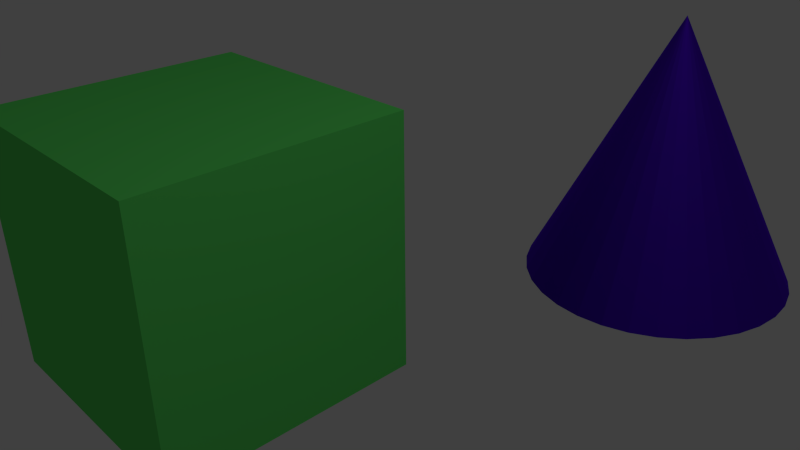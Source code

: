 # Source: scene.blend  (saved by Blender 2.71.0; exported with 4.5.12 LTS)
import bpy
from mathutils import Matrix  # noqa: F401  (used for matrix-valued properties, if any)

bpy.ops.wm.read_factory_settings(use_empty=True)
scene = bpy.context.scene
scene.name = 'Scene'

# ---- collections
col_collection_1 = bpy.data.collections.new('Collection 1'); scene.collection.children.link(col_collection_1)

# ---- materials (node trees are filled in below, after node groups)
mat_depth = bpy.data.materials.new('Depth')
mat_depth.alpha_threshold = 0.0
mat_depth.roughness = 0.5
mat_depth.line_color = (0.0, 0.0, 0.0, 1.0)
mat_material = bpy.data.materials.new('Material')
mat_material.alpha_threshold = 0.0
mat_material.roughness = 0.5
mat_material.line_color = (0.0, 0.0, 0.0, 1.0)

# ---- material node trees
mat_depth.use_nodes = True; mat_depth.node_tree.nodes.clear()
_N = mat_depth.node_tree.nodes; _L = mat_depth.node_tree.links
n0 = _N.new('ShaderNodeOutputMaterial'); n0.name = 'Material Output'; n0.location = (336, 228)
n1 = _N.new('ShaderNodeBsdfAnisotropic'); n1.name = 'Glossy BSDF'; n1.location = (-80, 196)
n1.distribution = 'GGX'
n1.inputs[0].default_value = (0.09438, 0.006949, 0.8, 1.0)
n1.inputs[1].default_value = 0.7528
_L.new(n1.outputs[0], n0.inputs[0])
n0.is_active_output = True
mat_material.use_nodes = True; mat_material.node_tree.nodes.clear()
_N = mat_material.node_tree.nodes; _L = mat_material.node_tree.links
n0 = _N.new('ShaderNodeOutputMaterial'); n0.name = 'Material Output'; n0.location = (265, 195)
n1 = _N.new('ShaderNodeBsdfDiffuse'); n1.name = 'Diffuse BSDF'; n1.location = (-132, 156)
n1.inputs[0].default_value = (0.1195, 0.8, 0.1401, 1.0)
_L.new(n1.outputs[0], n0.inputs[0])
n0.is_active_output = True

# ---- world
world_world = bpy.data.worlds.new('World'); scene.world = world_world
world_world.color = (0.05088, 0.05088, 0.05088)
world_world.use_sun_shadow = False
world_world.sun_shadow_jitter_overblur = 0.0
world_world.cycles.sampling_method = 'MANUAL'
world_world.cycles.sample_map_resolution = 256

# ---- cameras
cam_camera = bpy.data.cameras.new('Camera')
cam_camera.clip_end = 100.0
cam_camera.lens = 35.0
cam_camera.sensor_width = 32.0
cam_camera.sensor_height = 18.0
cam_camera.ortho_scale = 7.314
cam_camera.dof.focus_distance = 0.0

# ---- lights
light_lamp = bpy.data.lights.new('Lamp', 'POINT')
light_lamp.transmission_factor = 0.0
light_lamp.cutoff_distance = 30.0
light_lamp.energy = 100.0
light_lamp.shadow_buffer_clip_start = 1.001
light_lamp.shadow_soft_size = 0.1
light_lamp.shadow_maximum_resolution = 0.006
light_lamp.use_absolute_resolution = True
light_lamp.cycles.use_multiple_importance_sampling = False

# ---- meshes
me_cone = bpy.data.meshes.new('Cone')
me_cone.from_pydata([(0.0, 1.0, -1.0), (0.0, 0.0, 1.0), (0.1951, 0.9808, -1.0), (0.3827, 0.9239, -1.0), (0.5556, 0.8315, -1.0), (0.7071, 0.7071, -1.0), (0.8315, 0.5556, -1.0), (0.9239, 0.3827, -1.0), (0.9808, 0.1951, -1.0), (1.0, 7.55e-08, -1.0), (0.9808, -0.1951, -1.0), (0.9239, -0.3827, -1.0), (0.8315, -0.5556, -1.0), (0.7071, -0.7071, -1.0), (0.5556, -0.8315, -1.0), (0.3827, -0.9239, -1.0), (0.1951, -0.9808, -1.0), (-3.258e-07, -1.0, -1.0), (-0.1951, -0.9808, -1.0), (-0.3827, -0.9239, -1.0), (-0.5556, -0.8315, -1.0), (-0.7071, -0.7071, -1.0), (-0.8315, -0.5556, -1.0), (-0.9239, -0.3827, -1.0), (-0.9808, -0.1951, -1.0), (-1.0, 9.656e-07, -1.0), (-0.9808, 0.1951, -1.0), (-0.9239, 0.3827, -1.0), (-0.8315, 0.5556, -1.0), (-0.7071, 0.7071, -1.0), (-0.5556, 0.8315, -1.0), (-0.3827, 0.9239, -1.0), (-0.1951, 0.9808, -1.0)], [], [(31, 1, 32), (0, 1, 2), (30, 1, 31), (29, 1, 30), (28, 1, 29), (27, 1, 28), (26, 1, 27), (25, 1, 26), (24, 1, 25), (23, 1, 24), (22, 1, 23), (21, 1, 22), (20, 1, 21), (19, 1, 20), (18, 1, 19), (17, 1, 18), (16, 1, 17), (15, 1, 16), (14, 1, 15), (13, 1, 14), (12, 1, 13), (11, 1, 12), (10, 1, 11), (9, 1, 10), (8, 1, 9), (7, 1, 8), (6, 1, 7), (5, 1, 6), (4, 1, 5), (3, 1, 4), (32, 1, 0), (2, 1, 3), (0, 2, 3, 4, 5, 6, 7, 8, 9, 10, 11, 12, 13, 14, 15, 16, 17, 18, 19, 20, 21, 22, 23, 24, 25, 26, 27, 28, 29, 30, 31, 32)])
me_cone.materials.append(mat_depth)
me_cone.use_remesh_preserve_volume = False
me_cone.use_remesh_preserve_attributes = False
me_cone.use_mirror_vertex_groups = False
me_cone.update()
me_cube = bpy.data.meshes.new('Cube')
me_cube.from_pydata([(1.0, 1.0, -1.0), (1.0, -1.0, -1.0), (-1.0, -1.0, -1.0), (-1.0, 1.0, -1.0), (1.0, 1.0, 1.0), (1.0, -1.0, 1.0), (-1.0, -1.0, 1.0), (-1.0, 1.0, 1.0)], [], [(0, 1, 2, 3), (4, 7, 6, 5), (0, 4, 5, 1), (1, 5, 6, 2), (2, 6, 7, 3), (4, 0, 3, 7)])
me_cube.materials.append(mat_material)
me_cube.use_remesh_preserve_volume = False
me_cube.use_remesh_preserve_attributes = False
me_cube.use_mirror_vertex_groups = False
me_cube.update()

# ---- objects
ob_cone = bpy.data.objects.new('Cone', me_cone)
ob_cube = bpy.data.objects.new('Cube', me_cube)
ob_lamp = bpy.data.objects.new('Lamp', light_lamp)
ob_camera = bpy.data.objects.new('Camera', cam_camera)

# ---- transforms, parenting, visibility, modifiers, constraints
ob_cone.location = (1.759, 2.93, 0.7072)
ob_cone.lineart.crease_threshold = 0.0
ob_cube.location = (-0.1193, 0.05753, 0.2659)
ob_cube.lock_rotations_4d = False
ob_cube.empty_display_type = 'ARROWS'
ob_cube.lineart.crease_threshold = 0.0
ob_lamp.location = (4.076, 1.005, 5.904)
ob_lamp.rotation_euler = (0.6503, 0.05522, 1.866)
ob_lamp.lock_rotations_4d = False
ob_lamp.empty_display_type = 'ARROWS'
ob_lamp.color = (0.0, 0.0, 0.0, 0.0)
ob_lamp.lineart.crease_threshold = 0.0
ob_camera.location = (4.812, -2.655, 3.124)
ob_camera.rotation_euler = (1.109, 0.01082, 0.8149)
ob_camera.lock_rotations_4d = False
ob_camera.empty_display_type = 'ARROWS'
ob_camera.color = (0.0, 0.0, 0.0, 0.0)
ob_camera.display_type = 'WIRE'
ob_camera.lineart.crease_threshold = 0.0

# ---- collection membership
col_collection_1.objects.link(ob_cone)
col_collection_1.objects.link(ob_cube)
col_collection_1.objects.link(ob_lamp)
col_collection_1.objects.link(ob_camera)

# ---- scene / render settings (as saved in the file)
scene.camera = ob_camera
scene.frame_start = 1; scene.frame_end = 250; scene.frame_set(0)
scene.render.engine = 'CYCLES'
scene.render.resolution_percentage = 50
scene.render.dither_intensity = 0.0
scene.cycles.shading_system = True
scene.cycles.use_denoising = False
scene.cycles.samples = 10
scene.cycles.sampling_pattern = 'TABULATED_SOBOL'
scene.cycles.light_sampling_threshold = 0.0
scene.cycles.use_adaptive_sampling = False
scene.cycles.use_light_tree = False
scene.cycles.blur_glossy = 0.0
scene.cycles.volume_bounces = 1
scene.cycles.pixel_filter_type = 'GAUSSIAN'
scene.cycles.sample_clamp_indirect = 0.0
scene.view_settings.view_transform = 'Standard'
bpy.context.view_layer.update()
